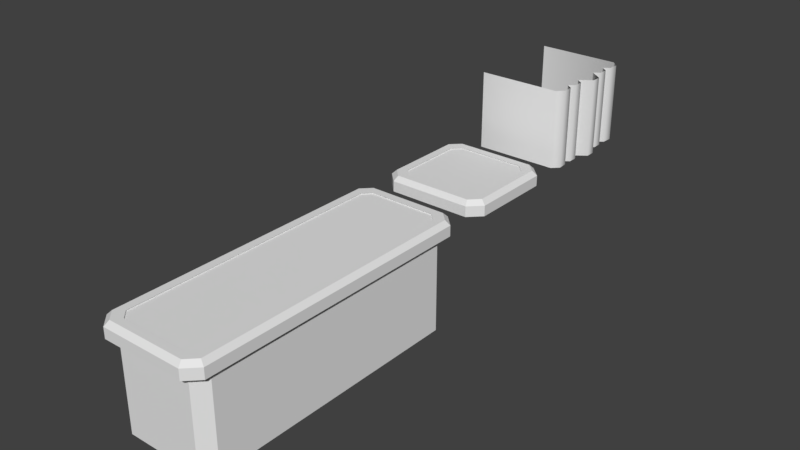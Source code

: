 # Source: worldmodules.blend  (saved by Blender 2.78.0; exported with 4.5.12 LTS)
import bpy
from mathutils import Matrix  # noqa: F401  (used for matrix-valued properties, if any)

bpy.ops.wm.read_factory_settings(use_empty=True)
scene = bpy.context.scene
scene.name = 'Scene'

# ---- collections
col_collection_1 = bpy.data.collections.new('Collection 1'); scene.collection.children.link(col_collection_1)

# ---- materials (node trees are filled in below, after node groups)
mat_floor = bpy.data.materials.new('Floor')
mat_floor.alpha_threshold = 0.0
mat_floor.roughness = 0.5
mat_pipe_material_1 = bpy.data.materials.new('Pipe Material 1')
mat_pipe_material_1.alpha_threshold = 0.0
mat_pipe_material_1.roughness = 0.5
mat_pipe_material_2 = bpy.data.materials.new('Pipe Material 2')
mat_pipe_material_2.alpha_threshold = 0.0
mat_pipe_material_2.roughness = 0.5
mat_pipe_material_3 = bpy.data.materials.new('Pipe Material 3')
mat_pipe_material_3.alpha_threshold = 0.0
mat_pipe_material_3.roughness = 0.5

# ---- material node trees
mat_floor.use_nodes = True; mat_floor.node_tree.nodes.clear()
_N = mat_floor.node_tree.nodes; _L = mat_floor.node_tree.links
n0 = _N.new('ShaderNodeOutputMaterial'); n0.name = 'Material Output'; n0.location = (300, 300)
n1 = _N.new('ShaderNodeBsdfDiffuse'); n1.name = 'Diffuse BSDF'; n1.location = (10, 300)
_L.new(n1.outputs[0], n0.inputs[0])
n0.is_active_output = True
mat_pipe_material_2.use_nodes = True; mat_pipe_material_2.node_tree.nodes.clear()
_N = mat_pipe_material_2.node_tree.nodes; _L = mat_pipe_material_2.node_tree.links
n0 = _N.new('ShaderNodeOutputMaterial'); n0.name = 'Material Output'; n0.location = (300, 300)
n1 = _N.new('ShaderNodeBsdfDiffuse'); n1.name = 'Diffuse BSDF'; n1.location = (10, 300)
_L.new(n1.outputs[0], n0.inputs[0])
n0.is_active_output = True
mat_pipe_material_3.use_nodes = True; mat_pipe_material_3.node_tree.nodes.clear()
_N = mat_pipe_material_3.node_tree.nodes; _L = mat_pipe_material_3.node_tree.links
n0 = _N.new('ShaderNodeOutputMaterial'); n0.name = 'Material Output'; n0.location = (300, 300)
n1 = _N.new('ShaderNodeBsdfDiffuse'); n1.name = 'Diffuse BSDF'; n1.location = (10, 300)
_L.new(n1.outputs[0], n0.inputs[0])
n0.is_active_output = True

# ---- world
world_world = bpy.data.worlds.new('World'); scene.world = world_world
world_world.color = (0.05088, 0.05088, 0.05088)
world_world.use_sun_shadow = False
world_world.sun_shadow_jitter_overblur = 0.0
world_world.cycles.sampling_method = 'MANUAL'

# ---- meshes
me_cube_003 = bpy.data.meshes.new('Cube.003')
me_cube_003.from_pydata([(-0.7732, -1.0, -0.1396), (-1.0, -0.7732, -0.1396), (0.6178, -0.7661, 0.1396), (0.7661, -0.6178, 0.1396), (-1.0, 0.7732, -0.1396), (-0.7732, 4.603, -0.1396), (0.7661, 4.22, 0.1396), (0.6178, 4.369, 0.1396), (1.0, -0.7732, -0.1396), (0.7732, -1.0, -0.1396), (-0.6178, 4.369, 0.1396), (-0.7661, 4.22, 0.1396), (0.7732, 4.603, -0.1396), (1.0, 4.376, -0.1396), (-0.7661, -0.6178, 0.1396), (-0.6178, -0.7661, 0.1396), (-0.9154, -0.7382, 0.1396), (-1.0, -0.7732, 0.05497), (-0.7382, -0.9154, 0.1396), (-0.7732, -1.0, 0.05497), (-0.7382, 4.518, 0.1396), (-0.7732, 4.603, 0.05497), (-0.9154, 4.341, 0.1396), (-1.0, 4.376, 0.05497), (0.7382, -0.9154, 0.1396), (0.7732, -1.0, 0.05497), (0.9154, -0.7382, 0.1396), (1.0, -0.7732, 0.05497), (0.9154, 4.341, 0.1396), (1.0, 4.376, 0.05497), (0.7382, 4.518, 0.1396), (0.7732, 4.603, 0.05497), (-0.6367, 4.389, 0.1159), (0.5988, 4.389, 0.1159), (0.7472, 4.241, 0.1159), (-0.785, 4.241, 0.1159), (-0.6367, -0.7455, 0.1159), (-0.785, -0.5972, 0.1159), (0.7472, -0.5972, 0.1159), (0.5988, -0.7455, 0.1159), (-0.9228, -0.6091, -0.1396), (-0.7135, -0.8184, -0.1396), (-0.7135, 4.352, -0.1396), (-0.9228, 0.8179, -0.1396), (0.9228, 4.142, -0.1396), (0.7135, 4.352, -0.1396), (0.7135, -0.8184, -0.1396), (0.9228, -0.6091, -0.1396), (-0.9228, -0.6091, -1.822), (-0.7135, -0.8184, -1.822), (-0.7135, 4.352, -1.822), (-0.9228, 0.8179, -1.822), (0.9228, 4.142, -1.822), (0.7135, 4.352, -1.822), (0.7135, -0.8184, -1.822), (0.9228, -0.6091, -1.822), (0.9228, -0.6091, -0.449), (0.9228, -0.6091, -0.9105), (0.9228, 4.142, -0.9105), (0.9228, 4.142, -0.449), (-0.9228, 0.8179, -0.449), (-0.9228, 0.8179, -0.9105), (-0.9228, -0.6091, -0.9105), (-0.9228, -0.6091, -0.449), (0.7135, 4.352, -0.9105), (0.7135, 4.352, -0.449), (-0.7135, -0.8184, -0.9105), (-0.7135, -0.8184, -0.449), (0.7135, -0.8184, -0.9105), (0.7135, -0.8184, -0.449), (-0.7135, 4.352, -0.9105), (-0.7135, 4.352, -0.449)], [], [(21, 5, 4, 23), (29, 13, 12, 31), (0, 19, 17, 1), (9, 25, 19, 0), (25, 9, 8, 27), (1, 17, 23, 4), (5, 21, 31, 12), (11, 14, 37, 35), (13, 29, 27, 8), (8, 9, 46, 47), (18, 16, 17, 19), (22, 20, 21, 23), (30, 28, 29, 31), (26, 24, 25, 27), (16, 22, 23, 17), (24, 18, 19, 25), (27, 29, 28, 26), (31, 21, 20, 30), (24, 26, 3, 2), (28, 30, 7, 6), (18, 24, 2, 15), (22, 16, 14, 11), (20, 22, 11, 10), (30, 20, 10, 7), (16, 18, 15, 14), (26, 28, 6, 3), (34, 33, 32, 35, 37, 36, 39, 38), (15, 2, 39, 36), (2, 3, 38, 39), (14, 15, 36, 37), (10, 11, 35, 32), (7, 10, 32, 33), (3, 6, 34, 38), (6, 7, 33, 34), (58, 57, 55, 52), (12, 13, 44, 45), (9, 0, 41, 46), (5, 12, 45, 42), (4, 5, 42, 43), (0, 1, 40, 41), (13, 8, 47, 44), (1, 4, 43, 40), (51, 50, 53, 52, 55, 54, 49, 48), (62, 61, 51, 48), (64, 58, 52, 53), (66, 62, 48, 49), (68, 66, 49, 54), (70, 64, 53, 50), (57, 68, 54, 55), (61, 70, 50, 51), (43, 42, 71, 60), (60, 71, 70, 61), (47, 46, 69, 56), (56, 69, 68, 57), (42, 45, 65, 71), (71, 65, 64, 70), (46, 41, 67, 69), (69, 67, 66, 68), (41, 40, 63, 67), (67, 63, 62, 66), (45, 44, 59, 65), (65, 59, 58, 64), (40, 43, 60, 63), (63, 60, 61, 62), (44, 47, 56, 59), (59, 56, 57, 58)])
me_cube_003.polygons.foreach_set('material_index', [0, 0, 0, 0, 0, 0, 0, 0, 0, 0, 0, 0, 0, 0, 0, 0, 0, 0, 0, 0, 0, 0, 0, 0, 0, 0, 0, 0, 0, 0, 0, 0, 0, 0, 1, 0, 0, 0, 0, 0, 0, 0, 0, 1, 1, 1, 1, 1, 1, 1, 1, 2, 1, 2, 1, 2, 1, 2, 1, 2, 1, 2, 1, 2, 1, 2])
_uv = me_cube_003.uv_layers.new(name='UVMap')
_uv.uv.foreach_set('vector', [0.02342, 0.0, 0.02342, 0.0, 1.231e-07, 0.3886, 0.0, 0.02301, 0.6237, 0.668, 0.6036, 0.668, 0.6036, 0.6355, 0.6237, 0.6355, 0.9799, 0.0, 1.0, 1.21e-08, 1.0, 0.02256, 0.9799, 0.02256, 0.9799, 0.111, 0.9598, 0.111, 0.9598, 0.0, 0.9799, 0.0, 0.9598, 0.111, 0.9799, 0.111, 0.9799, 0.1435, 0.9598, 0.1435, 0.9799, 0.02256, 1.0, 0.02256, 1.0, 0.545, 0.9799, 0.1795, 0.6055, 0.5245, 0.6256, 0.5245, 0.6237, 0.6355, 0.6036, 0.6355, 0.7798, 0.5269, 0.9134, 1.0, 0.9109, 0.9985, 0.7774, 0.5254, 0.9799, 0.513, 0.9598, 0.513, 0.9598, 0.1435, 0.9799, 0.1435, 0.2065, 0.5455, 0.1831, 0.5685, 0.1769, 0.5501, 0.1985, 0.5289, 0.386, 0.56, 0.4043, 0.542, 0.413, 0.5455, 0.3896, 0.5685, 0.4043, 0.02657, 0.386, 0.008585, 0.3896, 0.0, 0.413, 0.02301, 0.6326, 0.639, 0.6326, 0.6645, 0.6237, 0.668, 0.6237, 0.6355, 0.9511, 0.14, 0.9511, 0.1145, 0.9598, 0.111, 0.9598, 0.1435, 0.4043, 0.542, 0.4043, 0.02657, 0.413, 0.02301, 0.413, 0.5455, 0.2336, 0.56, 0.386, 0.56, 0.3896, 0.5685, 0.2299, 0.5685, 0.2065, 0.5455, 0.2065, 0.02301, 0.2153, 0.02657, 0.2153, 0.542, 0.2299, 0.0, 0.3896, 0.0, 0.386, 0.008585, 0.2336, 0.008585, 0.2336, 0.56, 0.2153, 0.542, 0.2307, 0.5298, 0.246, 0.5448, 0.2153, 0.02657, 0.2336, 0.008585, 0.246, 0.02374, 0.2307, 0.03879, 0.386, 0.56, 0.2336, 0.56, 0.246, 0.5448, 0.3736, 0.5448, 0.4043, 0.02657, 0.4043, 0.542, 0.3889, 0.5298, 0.3889, 0.03879, 0.386, 0.008585, 0.4043, 0.02657, 0.3889, 0.03879, 0.3736, 0.02374, 0.2336, 0.008585, 0.386, 0.008585, 0.3736, 0.02374, 0.246, 0.02374, 0.4043, 0.542, 0.386, 0.56, 0.3736, 0.5448, 0.3889, 0.5298, 0.2153, 0.542, 0.2153, 0.02657, 0.2307, 0.03879, 0.2307, 0.5298, 0.2326, 0.0367, 0.2479, 0.02165, 0.3755, 0.02165, 0.3908, 0.0367, 0.3908, 0.5277, 0.3755, 0.5427, 0.2479, 0.5427, 0.2326, 0.5277, 0.3736, 0.5448, 0.246, 0.5448, 0.2479, 0.5427, 0.3755, 0.5427, 0.246, 0.5448, 0.2307, 0.5298, 0.2326, 0.5277, 0.2479, 0.5427, 0.5502, 0.5275, 0.5502, 0.5487, 0.5478, 0.5459, 0.5478, 0.5246, 0.7905, 0.5084, 0.7798, 0.5269, 0.7774, 0.5254, 0.788, 0.5069, 0.9134, 0.4749, 0.7905, 0.5084, 0.788, 0.5069, 0.9109, 0.4734, 0.9158, 0.4734, 0.9158, 0.9642, 0.9134, 0.9663, 0.9134, 0.4754, 0.9158, 0.9642, 0.9158, 0.979, 0.9134, 0.981, 0.9134, 0.9663, 0.8932, 0.4734, 0.8932, 0.1324, 0.9511, 0.1324, 0.9511, 0.4734, 0.1831, 0.0, 0.2065, 0.02301, 0.1985, 0.04673, 0.1769, 0.02549, 0.1831, 0.5685, 0.02342, 0.5685, 0.02959, 0.5501, 0.1769, 0.5501, 0.02342, 0.0, 0.1831, 0.0, 0.1769, 0.02549, 0.02959, 0.02549, 1.231e-07, 0.3886, 0.02342, 0.0, 0.02959, 0.02549, 0.007977, 0.3841, 0.02342, 0.5685, 1.477e-07, 0.5455, 0.007977, 0.5289, 0.02959, 0.5501, 0.2065, 0.02301, 0.2065, 0.5455, 0.1985, 0.5289, 0.1985, 0.04673, 1.477e-07, 0.5455, 1.231e-07, 0.3886, 0.007977, 0.3841, 0.007977, 0.5289, 0.6036, 0.166, 0.582, 0.5246, 0.4347, 0.5246, 0.413, 0.5034, 0.413, 0.02124, 0.4347, 2.419e-08, 0.582, 0.0, 0.6036, 0.02124, 0.6615, 0.02081, 0.6615, 0.1656, 0.6036, 0.1656, 0.6036, 0.02081, 0.4436, 0.5815, 0.413, 0.5815, 0.413, 0.5246, 0.4436, 0.5246, 0.6615, 4.032e-09, 0.6615, 0.02081, 0.6036, 0.02081, 0.6036, 6.048e-09, 0.8932, 0.1024, 0.8932, 2.419e-08, 0.9511, 0.0, 0.9511, 0.1024, 0.5478, 0.5832, 0.4436, 0.5815, 0.4436, 0.5246, 0.5478, 0.5263, 0.8932, 0.1324, 0.8932, 0.1024, 0.9511, 0.1024, 0.9511, 0.1324, 0.6615, 0.1656, 0.6615, 0.5245, 0.6036, 0.5245, 0.6036, 0.1656, 0.7774, 0.1656, 0.7774, 0.5245, 0.7194, 0.5245, 0.7194, 0.1656, 0.7194, 0.1656, 0.7194, 0.5245, 0.6615, 0.5245, 0.6615, 0.1656, 0.7774, 0.1324, 0.7774, 0.1024, 0.8353, 0.1024, 0.8353, 0.1324, 0.8353, 0.1324, 0.8353, 0.1024, 0.8932, 0.1024, 0.8932, 0.1324, 0.5478, 0.697, 0.4436, 0.6953, 0.4436, 0.6384, 0.5478, 0.6401, 0.5478, 0.6401, 0.4436, 0.6384, 0.4436, 0.5815, 0.5478, 0.5832, 0.7774, 0.1024, 0.7774, 7.258e-08, 0.8353, 4.839e-08, 0.8353, 0.1024, 0.8353, 0.1024, 0.8353, 4.839e-08, 0.8932, 2.419e-08, 0.8932, 0.1024, 0.7774, 0.0, 0.7774, 0.02081, 0.7194, 0.02081, 0.7194, 2.016e-09, 0.7194, 2.016e-09, 0.7194, 0.02081, 0.6615, 0.02081, 0.6615, 4.032e-09, 0.4436, 0.6953, 0.413, 0.6953, 0.413, 0.6384, 0.4436, 0.6384, 0.4436, 0.6384, 0.413, 0.6384, 0.413, 0.5815, 0.4436, 0.5815, 0.7774, 0.02081, 0.7774, 0.1656, 0.7194, 0.1656, 0.7194, 0.02081, 0.7194, 0.02081, 0.7194, 0.1656, 0.6615, 0.1656, 0.6615, 0.02081, 0.7774, 0.4734, 0.7774, 0.1324, 0.8353, 0.1324, 0.8353, 0.4734, 0.8353, 0.4734, 0.8353, 0.1324, 0.8932, 0.1324, 0.8932, 0.4734])
me_cube_003.materials.append(mat_floor)
me_cube_003.materials.append(mat_pipe_material_1)
me_cube_003.materials.append(mat_pipe_material_2)
me_cube_003.use_remesh_preserve_volume = False
me_cube_003.use_remesh_preserve_attributes = False
me_cube_003.use_mirror_vertex_groups = False
me_cube_003.update()
me_cube_002 = bpy.data.meshes.new('Cube.002')
me_cube_002.from_pydata([(-0.7055, -0.9613, -1.474), (-0.7055, 1.039, -1.474), (0.8409, -0.9613, -1.474), (0.8409, 1.039, -1.474), (0.8409, -0.9613, 1.156e-05), (0.8409, 1.039, 1.156e-05), (-0.7055, 1.039, 1.156e-05), (-0.7055, -0.9613, 1.156e-05), (0.8406, 0.6401, -1.474), (0.8406, 0.2964, -1.474), (1.068, 0.1246, -1.474), (1.068, -0.04722, -1.474), (0.8406, -0.219, -1.474), (0.8406, -0.5627, -1.474), (0.8406, 0.6401, 1.156e-05), (0.8406, 0.2964, 1.156e-05), (1.068, 0.1246, 1.156e-05), (1.068, -0.04722, 1.156e-05), (0.8406, -0.219, 1.156e-05), (0.8406, -0.5627, 1.156e-05), (0.9663, -0.8359, -1.474), (0.9533, -0.648, -1.474), (0.9533, 0.7254, -1.474), (0.9663, 0.9133, -1.474), (0.9533, -0.648, 1.156e-05), (0.9663, -0.8359, 1.156e-05), (0.9663, 0.9133, 1.156e-05), (0.9533, 0.7254, 1.156e-05), (0.9533, 0.3817, -1.474), (0.9533, 0.5548, -1.474), (0.9533, -0.4774, -1.474), (0.9533, -0.3043, -1.474), (0.9533, 0.5548, 1.156e-05), (0.9533, 0.3817, 1.156e-05), (0.9533, -0.3043, 1.156e-05), (0.9533, -0.4774, 1.156e-05)], [], [(22, 27, 14, 8), (3, 5, 26, 23), (1, 6, 5, 3), (13, 19, 24, 21), (2, 4, 7, 0), (28, 33, 15, 9), (30, 35, 19, 13), (8, 14, 32, 29), (9, 15, 16, 10), (10, 16, 17, 11), (11, 17, 18, 12), (12, 18, 34, 31), (26, 27, 22, 23), (20, 21, 24, 25), (28, 29, 32, 33), (30, 31, 34, 35), (20, 25, 4, 2)])
me_cube_002.polygons.foreach_set('use_smooth', [True] * 17)
me_cube_002.polygons.foreach_set('material_index', [1, 0, 0, 0, 0, 0, 1, 0, 2, 2, 2, 1, 1, 0, 0, 1, 0])
_uv = me_cube_002.uv_layers.new(name='UVMap')
_uv.uv.foreach_set('vector', [0.668, 5.103e-05, 0.668, 0.256, 0.6435, 0.256, 0.6435, 5.098e-05, 0.7315, 5.103e-05, 0.7315, 0.256, 0.7007, 0.256, 0.7007, 5.098e-05, 0.9999, 5.113e-05, 0.9999, 0.256, 0.7315, 0.256, 0.7315, 5.103e-05, 0.3565, 5.064e-05, 0.3565, 0.256, 0.332, 0.256, 0.332, 5.059e-05, 0.2685, 5.059e-05, 0.2685, 0.256, 5.059e-05, 0.256, 5.059e-05, 5.059e-05, 0.5889, 5.093e-05, 0.5889, 0.256, 0.5643, 0.256, 0.5643, 5.088e-05, 0.3811, 5.069e-05, 0.3811, 0.256, 0.3565, 0.256, 0.3565, 5.064e-05, 0.6435, 5.098e-05, 0.6435, 0.256, 0.6189, 0.256, 0.6189, 5.098e-05, 0.5643, 5.088e-05, 0.5643, 0.256, 0.5149, 0.256, 0.5149, 5.083e-05, 0.5149, 5.083e-05, 0.5149, 0.256, 0.4851, 0.256, 0.4851, 5.078e-05, 0.4851, 5.078e-05, 0.4851, 0.256, 0.4357, 0.256, 0.4357, 5.073e-05, 0.4357, 5.073e-05, 0.4357, 0.256, 0.4111, 0.256, 0.4111, 5.073e-05, 0.7007, 0.256, 0.668, 0.256, 0.668, 5.103e-05, 0.7007, 5.098e-05, 0.2993, 5.059e-05, 0.332, 5.059e-05, 0.332, 0.256, 0.2993, 0.256, 0.5889, 5.093e-05, 0.6189, 5.098e-05, 0.6189, 0.256, 0.5889, 0.256, 0.3811, 5.069e-05, 0.4111, 5.073e-05, 0.4111, 0.256, 0.3811, 0.256, 0.2993, 5.059e-05, 0.2993, 0.256, 0.2685, 0.256, 0.2685, 5.059e-05])
me_cube_002.materials.append(mat_pipe_material_1)
me_cube_002.materials.append(mat_pipe_material_2)
me_cube_002.materials.append(mat_pipe_material_3)
me_cube_002.use_remesh_preserve_volume = False
me_cube_002.use_remesh_preserve_attributes = False
me_cube_002.use_mirror_vertex_groups = False
me_cube_002.update()
me_cube_001 = bpy.data.meshes.new('Cube.001')
me_cube_001.from_pydata([(-0.7732, -1.0, -0.1396), (-1.0, -0.7732, -0.1396), (0.6178, -0.7661, 0.1396), (0.7661, -0.6178, 0.1396), (-1.0, 0.7732, -0.1396), (-0.7732, 1.0, -0.1396), (0.7661, 0.6178, 0.1396), (0.6178, 0.7661, 0.1396), (1.0, -0.7732, -0.1396), (0.7732, -1.0, -0.1396), (-0.6178, 0.7661, 0.1396), (-0.7661, 0.6178, 0.1396), (0.7732, 1.0, -0.1396), (1.0, 0.7732, -0.1396), (-0.7661, -0.6178, 0.1396), (-0.6178, -0.7661, 0.1396), (-0.9154, -0.7382, 0.1396), (-1.0, -0.7732, 0.05497), (-0.7382, -0.9154, 0.1396), (-0.7732, -1.0, 0.05497), (-0.7382, 0.9154, 0.1396), (-0.7732, 1.0, 0.05497), (-0.9154, 0.7382, 0.1396), (-1.0, 0.7732, 0.05497), (0.7382, -0.9154, 0.1396), (0.7732, -1.0, 0.05497), (0.9154, -0.7382, 0.1396), (1.0, -0.7732, 0.05497), (0.9154, 0.7382, 0.1396), (1.0, 0.7732, 0.05497), (0.7382, 0.9154, 0.1396), (0.7732, 1.0, 0.05497), (-0.6367, 0.7867, 0.1159), (0.5988, 0.7867, 0.1159), (0.7472, 0.6384, 0.1159), (-0.785, 0.6384, 0.1159), (-0.6367, -0.7455, 0.1159), (-0.785, -0.5972, 0.1159), (0.7472, -0.5972, 0.1159), (0.5988, -0.7455, 0.1159)], [], [(21, 5, 4, 23), (29, 13, 12, 31), (0, 19, 17, 1), (9, 25, 19, 0), (25, 9, 8, 27), (1, 17, 23, 4), (5, 21, 31, 12), (11, 14, 37, 35), (13, 29, 27, 8), (18, 16, 17, 19), (22, 20, 21, 23), (30, 28, 29, 31), (26, 24, 25, 27), (16, 22, 23, 17), (24, 18, 19, 25), (27, 29, 28, 26), (31, 21, 20, 30), (24, 26, 3, 2), (28, 30, 7, 6), (18, 24, 2, 15), (22, 16, 14, 11), (20, 22, 11, 10), (30, 20, 10, 7), (16, 18, 15, 14), (26, 28, 6, 3), (34, 33, 32, 35, 37, 36, 39, 38), (15, 2, 39, 36), (2, 3, 38, 39), (14, 15, 36, 37), (10, 11, 35, 32), (7, 10, 32, 33), (3, 6, 34, 38), (6, 7, 33, 34)])
_uv = me_cube_001.uv_layers.new(name='UVMap')
_uv.uv.foreach_set('vector', [0.1295, 0.6896, 0.08668, 0.7278, 0.03378, 0.6459, 0.08343, 0.6138, 0.5834, 0.9302, 0.604, 0.9999, 0.4734, 0.9999, 0.4897, 0.9348, 0.5988, 0.04982, 0.5574, 0.1128, 0.4465, 0.08, 0.4733, 9.98e-05, 0.9962, 0.4761, 0.915, 0.4943, 0.5574, 0.1128, 0.5988, 0.04982, 0.915, 0.4943, 0.9962, 0.4761, 0.9866, 0.6301, 0.9139, 0.6035, 0.3314, 0.055, 0.3898, 0.09668, 0.05849, 0.5609, 9.98e-05, 0.5192, 0.08668, 0.7278, 0.1295, 0.6896, 0.4897, 0.9348, 0.4734, 0.9999, 0.1725, 0.5718, 0.4373, 0.201, 0.4419, 0.2136, 0.1772, 0.5845, 0.604, 0.9999, 0.5834, 0.9302, 0.9139, 0.6035, 0.9866, 0.6301, 0.5347, 0.1504, 0.4491, 0.1316, 0.4465, 0.08, 0.5574, 0.1128, 0.1206, 0.6055, 0.1535, 0.6654, 0.1295, 0.6896, 0.08343, 0.6138, 0.4991, 0.8981, 0.5677, 0.8957, 0.5834, 0.9302, 0.4897, 0.9348, 0.8737, 0.5895, 0.8742, 0.51, 0.915, 0.4943, 0.9139, 0.6035, 0.4182, 0.1328, 0.1019, 0.576, 0.05849, 0.5609, 0.3898, 0.09668, 0.8742, 0.51, 0.5347, 0.1504, 0.5574, 0.1128, 0.915, 0.4943, 0.9139, 0.6035, 0.5834, 0.9302, 0.5677, 0.8957, 0.8737, 0.5895, 0.4897, 0.9348, 0.1295, 0.6896, 0.1535, 0.6654, 0.4991, 0.8981, 0.8742, 0.51, 0.8737, 0.5895, 0.8149, 0.5851, 0.8125, 0.514, 0.5677, 0.8957, 0.4991, 0.8981, 0.4988, 0.8432, 0.5611, 0.8439, 0.5347, 0.1504, 0.8742, 0.51, 0.8125, 0.514, 0.5205, 0.2108, 0.1019, 0.576, 0.4182, 0.1328, 0.4373, 0.201, 0.1725, 0.5718, 0.1535, 0.6654, 0.1206, 0.6055, 0.1689, 0.589, 0.2007, 0.6462, 0.4991, 0.8981, 0.1535, 0.6654, 0.2007, 0.6462, 0.4988, 0.8432, 0.4491, 0.1316, 0.5347, 0.1504, 0.5205, 0.2108, 0.4521, 0.2056, 0.8737, 0.5895, 0.5677, 0.8957, 0.5611, 0.8439, 0.8149, 0.5851, 0.5526, 0.8388, 0.4947, 0.8341, 0.2068, 0.6364, 0.1772, 0.5845, 0.4419, 0.2136, 0.5096, 0.2167, 0.8006, 0.5158, 0.8031, 0.5847, 0.5205, 0.2108, 0.8125, 0.514, 0.8006, 0.5158, 0.5096, 0.2167, 0.8125, 0.514, 0.8149, 0.5851, 0.8031, 0.5847, 0.8006, 0.5158, 0.4521, 0.2056, 0.5205, 0.2108, 0.5096, 0.2167, 0.4419, 0.2136, 0.2007, 0.6462, 0.1689, 0.589, 0.1772, 0.5845, 0.2068, 0.6364, 0.4988, 0.8432, 0.2007, 0.6462, 0.2068, 0.6364, 0.4947, 0.8341, 0.8149, 0.5851, 0.5611, 0.8439, 0.5526, 0.8388, 0.8031, 0.5847, 0.5611, 0.8439, 0.4988, 0.8432, 0.4947, 0.8341, 0.5526, 0.8388])
me_cube_001.materials.append(mat_floor)
me_cube_001.use_remesh_preserve_volume = False
me_cube_001.use_remesh_preserve_attributes = False
me_cube_001.use_mirror_vertex_groups = False
me_cube_001.update()

# ---- objects
ob_cube_002 = bpy.data.objects.new('Cube.002', me_cube_003)
ob_cube_001 = bpy.data.objects.new('Cube.001', me_cube_002)
ob_cube = bpy.data.objects.new('Cube', me_cube_001)

# ---- transforms, parenting, visibility, modifiers, constraints
ob_cube_002.location = (0.0, -6.079, 0.0)
ob_cube_002.lineart.crease_threshold = 0.0
ob_cube_001.location = (-0.06768, 2.532, 1.335)
ob_cube_001.lineart.crease_threshold = 0.0
_m = ob_cube_001.modifiers.new('EdgeSplit', 'EDGE_SPLIT')
_m.split_angle = 0.946
ob_cube.location = (0.0, 0.0, 0.0)
ob_cube.lineart.crease_threshold = 0.0

# ---- collection membership
col_collection_1.objects.link(ob_cube_002)
col_collection_1.objects.link(ob_cube_001)
col_collection_1.objects.link(ob_cube)

# ---- scene / render settings (as saved in the file)
scene.frame_start = 1; scene.frame_end = 250; scene.frame_set(1)
scene.render.engine = 'CYCLES'
scene.render.resolution_percentage = 50
scene.render.dither_intensity = 0.0
scene.cycles.use_denoising = False
scene.cycles.samples = 128
scene.cycles.sampling_pattern = 'TABULATED_SOBOL'
scene.cycles.light_sampling_threshold = 0.0
scene.cycles.use_adaptive_sampling = False
scene.cycles.use_light_tree = False
scene.cycles.blur_glossy = 0.0
scene.cycles.sample_clamp_indirect = 0.0
scene.view_settings.view_transform = 'Standard'
bpy.context.view_layer.update()

# ---- added for rendering (the .blend has no active camera and no usable light): camera, sun
cam_auto = bpy.data.cameras.new('AutoCamera')
cam_auto.lens = 50.0
cam_auto.sensor_width = 36.0
cam_auto.clip_end = 1000.0
ob_auto_camera = bpy.data.objects.new('AutoCamera', cam_auto)
scene.collection.objects.link(ob_auto_camera)
ob_auto_camera.location = (10.4424, -14.2852, 8.11016)
ob_auto_camera.rotation_euler = (1.09748, -7.21219e-08, 0.694738)
scene.camera = ob_auto_camera
light_auto_sun = bpy.data.lights.new('AutoSun', 'SUN')
light_auto_sun.energy = 3.0
light_auto_sun.angle = 0.0523599
ob_auto_sun = bpy.data.objects.new('AutoSun', light_auto_sun)
scene.collection.objects.link(ob_auto_sun)
ob_auto_sun.rotation_euler = (0.872665, 0.174533, 0.523599)
bpy.context.view_layer.update()
